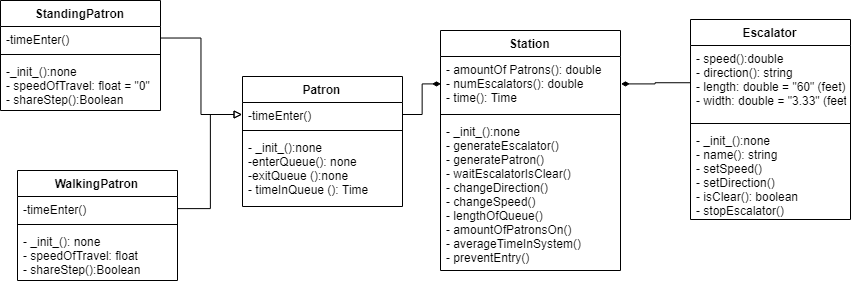

The diagram above was exported from draw.io. Its source (the exported page's mxGraphModel, read from the mxfile embedded in the PNG):
<mxGraphModel dx="1656" dy="860" grid="1" gridSize="10" guides="1" tooltips="1" connect="1" arrows="1" fold="1" page="1" pageScale="1" pageWidth="850" pageHeight="1100" math="0" shadow="0">
  <root>
    <mxCell id="0" />
    <mxCell id="1" parent="0" />
    <mxCell id="XugmDypjWXrIblakNYRP-5" value="WalkingPatron" style="swimlane;fontStyle=1;align=center;verticalAlign=top;childLayout=stackLayout;horizontal=1;startSize=26;horizontalStack=0;resizeParent=1;resizeParentMax=0;resizeLast=0;collapsible=1;marginBottom=0;" vertex="1" parent="1">
      <mxGeometry x="40" y="300" width="160" height="110" as="geometry" />
    </mxCell>
    <mxCell id="XugmDypjWXrIblakNYRP-6" value="-timeEnter()&#10;" style="text;strokeColor=none;fillColor=none;align=left;verticalAlign=top;spacingLeft=4;spacingRight=4;overflow=hidden;rotatable=0;points=[[0,0.5],[1,0.5]];portConstraint=eastwest;" vertex="1" parent="XugmDypjWXrIblakNYRP-5">
      <mxGeometry y="26" width="160" height="24" as="geometry" />
    </mxCell>
    <mxCell id="XugmDypjWXrIblakNYRP-7" value="" style="line;strokeWidth=1;fillColor=none;align=left;verticalAlign=middle;spacingTop=-1;spacingLeft=3;spacingRight=3;rotatable=0;labelPosition=right;points=[];portConstraint=eastwest;" vertex="1" parent="XugmDypjWXrIblakNYRP-5">
      <mxGeometry y="50" width="160" height="8" as="geometry" />
    </mxCell>
    <mxCell id="XugmDypjWXrIblakNYRP-8" value="- _init_(): none&#10;- speedOfTravel: float&#10;- shareStep():Boolean" style="text;strokeColor=none;fillColor=none;align=left;verticalAlign=top;spacingLeft=4;spacingRight=4;overflow=hidden;rotatable=0;points=[[0,0.5],[1,0.5]];portConstraint=eastwest;" vertex="1" parent="XugmDypjWXrIblakNYRP-5">
      <mxGeometry y="58" width="160" height="52" as="geometry" />
    </mxCell>
    <mxCell id="XugmDypjWXrIblakNYRP-9" value="StandingPatron" style="swimlane;fontStyle=1;align=center;verticalAlign=top;childLayout=stackLayout;horizontal=1;startSize=26;horizontalStack=0;resizeParent=1;resizeParentMax=0;resizeLast=0;collapsible=1;marginBottom=0;" vertex="1" parent="1">
      <mxGeometry x="40" y="146" width="160" height="110" as="geometry" />
    </mxCell>
    <mxCell id="XugmDypjWXrIblakNYRP-10" value="-timeEnter()&#10;" style="text;strokeColor=none;fillColor=none;align=left;verticalAlign=top;spacingLeft=4;spacingRight=4;overflow=hidden;rotatable=0;points=[[0,0.5],[1,0.5]];portConstraint=eastwest;" vertex="1" parent="XugmDypjWXrIblakNYRP-9">
      <mxGeometry y="26" width="160" height="24" as="geometry" />
    </mxCell>
    <mxCell id="XugmDypjWXrIblakNYRP-11" value="" style="line;strokeWidth=1;fillColor=none;align=left;verticalAlign=middle;spacingTop=-1;spacingLeft=3;spacingRight=3;rotatable=0;labelPosition=right;points=[];portConstraint=eastwest;" vertex="1" parent="XugmDypjWXrIblakNYRP-9">
      <mxGeometry y="50" width="160" height="8" as="geometry" />
    </mxCell>
    <mxCell id="XugmDypjWXrIblakNYRP-12" value="-_init_():none&#10;- speedOfTravel: float = &quot;0&quot;&#10;- shareStep():Boolean" style="text;strokeColor=none;fillColor=none;align=left;verticalAlign=top;spacingLeft=4;spacingRight=4;overflow=hidden;rotatable=0;points=[[0,0.5],[1,0.5]];portConstraint=eastwest;" vertex="1" parent="XugmDypjWXrIblakNYRP-9">
      <mxGeometry y="58" width="160" height="52" as="geometry" />
    </mxCell>
    <mxCell id="XugmDypjWXrIblakNYRP-13" value="Patron" style="swimlane;fontStyle=1;align=center;verticalAlign=top;childLayout=stackLayout;horizontal=1;startSize=26;horizontalStack=0;resizeParent=1;resizeParentMax=0;resizeLast=0;collapsible=1;marginBottom=0;" vertex="1" parent="1">
      <mxGeometry x="265" y="206" width="160" height="130" as="geometry" />
    </mxCell>
    <mxCell id="XugmDypjWXrIblakNYRP-14" value="-timeEnter()&#10;" style="text;strokeColor=none;fillColor=none;align=left;verticalAlign=top;spacingLeft=4;spacingRight=4;overflow=hidden;rotatable=0;points=[[0,0.5],[1,0.5]];portConstraint=eastwest;" vertex="1" parent="XugmDypjWXrIblakNYRP-13">
      <mxGeometry y="26" width="160" height="24" as="geometry" />
    </mxCell>
    <mxCell id="XugmDypjWXrIblakNYRP-15" value="" style="line;strokeWidth=1;fillColor=none;align=left;verticalAlign=middle;spacingTop=-1;spacingLeft=3;spacingRight=3;rotatable=0;labelPosition=right;points=[];portConstraint=eastwest;" vertex="1" parent="XugmDypjWXrIblakNYRP-13">
      <mxGeometry y="50" width="160" height="8" as="geometry" />
    </mxCell>
    <mxCell id="XugmDypjWXrIblakNYRP-16" value="- _init_():none&#10;-enterQueue(): none&#10;-exitQueue ():none&#10;- timeInQueue (): Time" style="text;strokeColor=none;fillColor=none;align=left;verticalAlign=top;spacingLeft=4;spacingRight=4;overflow=hidden;rotatable=0;points=[[0,0.5],[1,0.5]];portConstraint=eastwest;" vertex="1" parent="XugmDypjWXrIblakNYRP-13">
      <mxGeometry y="58" width="160" height="72" as="geometry" />
    </mxCell>
    <mxCell id="XugmDypjWXrIblakNYRP-17" style="edgeStyle=orthogonalEdgeStyle;rounded=0;orthogonalLoop=1;jettySize=auto;html=1;exitX=1;exitY=0.5;exitDx=0;exitDy=0;entryX=0;entryY=0.5;entryDx=0;entryDy=0;endArrow=block;endFill=0;" edge="1" parent="1" source="XugmDypjWXrIblakNYRP-10" target="XugmDypjWXrIblakNYRP-14">
      <mxGeometry relative="1" as="geometry" />
    </mxCell>
    <mxCell id="XugmDypjWXrIblakNYRP-18" style="edgeStyle=orthogonalEdgeStyle;rounded=0;orthogonalLoop=1;jettySize=auto;html=1;exitX=1;exitY=0.5;exitDx=0;exitDy=0;endArrow=block;endFill=0;entryX=0;entryY=0.5;entryDx=0;entryDy=0;" edge="1" parent="1" source="XugmDypjWXrIblakNYRP-6" target="XugmDypjWXrIblakNYRP-14">
      <mxGeometry relative="1" as="geometry">
        <mxPoint x="260" y="250" as="targetPoint" />
      </mxGeometry>
    </mxCell>
    <mxCell id="XugmDypjWXrIblakNYRP-19" value="Escalator" style="swimlane;fontStyle=1;align=center;verticalAlign=top;childLayout=stackLayout;horizontal=1;startSize=26;horizontalStack=0;resizeParent=1;resizeParentMax=0;resizeLast=0;collapsible=1;marginBottom=0;" vertex="1" parent="1">
      <mxGeometry x="730" y="165" width="160" height="200" as="geometry" />
    </mxCell>
    <mxCell id="XugmDypjWXrIblakNYRP-20" value="- speed():double&#10;- direction(): string&#10;- length: double = &quot;60&quot; (feet)&#10;- width: double = &quot;3.33&quot; (feet)" style="text;strokeColor=none;fillColor=none;align=left;verticalAlign=top;spacingLeft=4;spacingRight=4;overflow=hidden;rotatable=0;points=[[0,0.5],[1,0.5]];portConstraint=eastwest;" vertex="1" parent="XugmDypjWXrIblakNYRP-19">
      <mxGeometry y="26" width="160" height="74" as="geometry" />
    </mxCell>
    <mxCell id="XugmDypjWXrIblakNYRP-21" value="" style="line;strokeWidth=1;fillColor=none;align=left;verticalAlign=middle;spacingTop=-1;spacingLeft=3;spacingRight=3;rotatable=0;labelPosition=right;points=[];portConstraint=eastwest;" vertex="1" parent="XugmDypjWXrIblakNYRP-19">
      <mxGeometry y="100" width="160" height="8" as="geometry" />
    </mxCell>
    <mxCell id="XugmDypjWXrIblakNYRP-22" value="- _init_():none&#10;- name(): string&#10;- setSpeed()&#10;- setDirection()&#10;- isClear(): boolean&#10;- stopEscalator()" style="text;strokeColor=none;fillColor=none;align=left;verticalAlign=top;spacingLeft=4;spacingRight=4;overflow=hidden;rotatable=0;points=[[0,0.5],[1,0.5]];portConstraint=eastwest;" vertex="1" parent="XugmDypjWXrIblakNYRP-19">
      <mxGeometry y="108" width="160" height="92" as="geometry" />
    </mxCell>
    <mxCell id="XugmDypjWXrIblakNYRP-23" value="Station" style="swimlane;fontStyle=1;align=center;verticalAlign=top;childLayout=stackLayout;horizontal=1;startSize=26;horizontalStack=0;resizeParent=1;resizeParentMax=0;resizeLast=0;collapsible=1;marginBottom=0;" vertex="1" parent="1">
      <mxGeometry x="480" y="176" width="180" height="240" as="geometry" />
    </mxCell>
    <mxCell id="XugmDypjWXrIblakNYRP-24" value="- amountOf Patrons(): double&#10;- numEscalators(): double&#10;- time(): Time" style="text;strokeColor=none;fillColor=none;align=left;verticalAlign=top;spacingLeft=4;spacingRight=4;overflow=hidden;rotatable=0;points=[[0,0.5],[1,0.5]];portConstraint=eastwest;" vertex="1" parent="XugmDypjWXrIblakNYRP-23">
      <mxGeometry y="26" width="180" height="54" as="geometry" />
    </mxCell>
    <mxCell id="XugmDypjWXrIblakNYRP-25" value="" style="line;strokeWidth=1;fillColor=none;align=left;verticalAlign=middle;spacingTop=-1;spacingLeft=3;spacingRight=3;rotatable=0;labelPosition=right;points=[];portConstraint=eastwest;" vertex="1" parent="XugmDypjWXrIblakNYRP-23">
      <mxGeometry y="80" width="180" height="8" as="geometry" />
    </mxCell>
    <mxCell id="XugmDypjWXrIblakNYRP-26" value="- _init_():none &#10;- generateEscalator()&#10;- generatePatron()&#10;- waitEscalatorIsClear()&#10;- changeDirection()&#10;- changeSpeed()&#10;- lengthOfQueue()&#10;- amountOfPatronsOn()&#10;- averageTimeInSystem()&#10;- preventEntry() " style="text;strokeColor=none;fillColor=none;align=left;verticalAlign=top;spacingLeft=4;spacingRight=4;overflow=hidden;rotatable=0;points=[[0,0.5],[1,0.5]];portConstraint=eastwest;" vertex="1" parent="XugmDypjWXrIblakNYRP-23">
      <mxGeometry y="88" width="180" height="152" as="geometry" />
    </mxCell>
    <mxCell id="XugmDypjWXrIblakNYRP-27" style="edgeStyle=orthogonalEdgeStyle;rounded=0;orthogonalLoop=1;jettySize=auto;html=1;exitX=0;exitY=0.5;exitDx=0;exitDy=0;entryX=1;entryY=0.5;entryDx=0;entryDy=0;endArrow=diamondThin;endFill=1;" edge="1" parent="1" source="XugmDypjWXrIblakNYRP-20" target="XugmDypjWXrIblakNYRP-24">
      <mxGeometry relative="1" as="geometry">
        <mxPoint x="689.8823529411766" y="271.7647058823529" as="targetPoint" />
      </mxGeometry>
    </mxCell>
    <mxCell id="XugmDypjWXrIblakNYRP-28" style="edgeStyle=orthogonalEdgeStyle;rounded=0;orthogonalLoop=1;jettySize=auto;html=1;exitX=1;exitY=0.5;exitDx=0;exitDy=0;entryX=0;entryY=0.5;entryDx=0;entryDy=0;endArrow=diamondThin;endFill=1;" edge="1" parent="1" source="XugmDypjWXrIblakNYRP-14" target="XugmDypjWXrIblakNYRP-24">
      <mxGeometry relative="1" as="geometry" />
    </mxCell>
  </root>
</mxGraphModel>